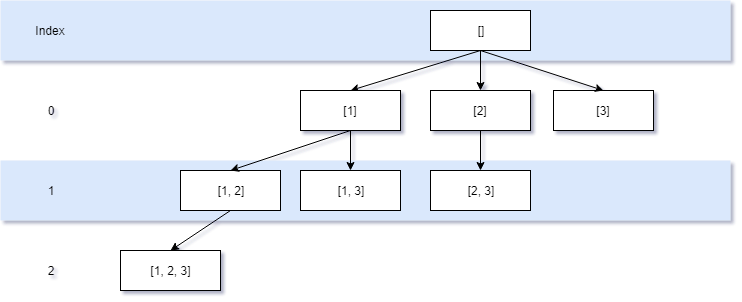

The diagram above was exported from draw.io. Its source (the exported page's mxGraphModel, read from the mxfile embedded in the PNG):
<mxGraphModel dx="782" dy="467" grid="1" gridSize="10" guides="1" tooltips="1" connect="1" arrows="1" fold="1" page="1" pageScale="1" pageWidth="827" pageHeight="1169" math="0" shadow="0">
  <root>
    <mxCell id="0" />
    <mxCell id="1" parent="0" />
    <mxCell id="-lsvyFG8yO6DC1nW5Myw-28" value="" style="rounded=0;whiteSpace=wrap;html=1;fillColor=#dae8fc;strokeColor=none;" vertex="1" parent="1">
      <mxGeometry x="10" y="80" width="730" height="60" as="geometry" />
    </mxCell>
    <mxCell id="-lsvyFG8yO6DC1nW5Myw-29" value="" style="rounded=0;whiteSpace=wrap;html=1;fillColor=#dae8fc;strokeColor=none;" vertex="1" parent="1">
      <mxGeometry x="10" y="240" width="730" height="60" as="geometry" />
    </mxCell>
    <mxCell id="-lsvyFG8yO6DC1nW5Myw-11" style="edgeStyle=none;rounded=0;orthogonalLoop=1;jettySize=auto;html=1;exitX=0.5;exitY=1;exitDx=0;exitDy=0;entryX=0.5;entryY=0;entryDx=0;entryDy=0;" edge="1" parent="1" source="-lsvyFG8yO6DC1nW5Myw-7" target="-lsvyFG8yO6DC1nW5Myw-8">
      <mxGeometry relative="1" as="geometry" />
    </mxCell>
    <mxCell id="-lsvyFG8yO6DC1nW5Myw-7" value="[]" style="whiteSpace=wrap;html=1;" vertex="1" parent="1">
      <mxGeometry x="440" y="90" width="100" height="40" as="geometry" />
    </mxCell>
    <mxCell id="-lsvyFG8yO6DC1nW5Myw-8" value="[1]" style="whiteSpace=wrap;html=1;" vertex="1" parent="1">
      <mxGeometry x="310" y="170" width="100" height="40" as="geometry" />
    </mxCell>
    <mxCell id="-lsvyFG8yO6DC1nW5Myw-9" value="[2]" style="whiteSpace=wrap;html=1;" vertex="1" parent="1">
      <mxGeometry x="440" y="170" width="100" height="40" as="geometry" />
    </mxCell>
    <mxCell id="-lsvyFG8yO6DC1nW5Myw-10" value="[3]" style="whiteSpace=wrap;html=1;" vertex="1" parent="1">
      <mxGeometry x="563" y="170" width="100" height="40" as="geometry" />
    </mxCell>
    <mxCell id="-lsvyFG8yO6DC1nW5Myw-12" style="edgeStyle=none;rounded=0;orthogonalLoop=1;jettySize=auto;html=1;exitX=0.5;exitY=1;exitDx=0;exitDy=0;entryX=0.5;entryY=0;entryDx=0;entryDy=0;" edge="1" parent="1" source="-lsvyFG8yO6DC1nW5Myw-7" target="-lsvyFG8yO6DC1nW5Myw-9">
      <mxGeometry relative="1" as="geometry">
        <mxPoint x="500" y="140" as="sourcePoint" />
        <mxPoint x="370" y="180" as="targetPoint" />
      </mxGeometry>
    </mxCell>
    <mxCell id="-lsvyFG8yO6DC1nW5Myw-13" style="edgeStyle=none;rounded=0;orthogonalLoop=1;jettySize=auto;html=1;exitX=0.5;exitY=1;exitDx=0;exitDy=0;entryX=0.5;entryY=0;entryDx=0;entryDy=0;" edge="1" parent="1" source="-lsvyFG8yO6DC1nW5Myw-7" target="-lsvyFG8yO6DC1nW5Myw-10">
      <mxGeometry relative="1" as="geometry">
        <mxPoint x="500" y="140" as="sourcePoint" />
        <mxPoint x="500" y="180" as="targetPoint" />
      </mxGeometry>
    </mxCell>
    <mxCell id="-lsvyFG8yO6DC1nW5Myw-14" value="[1, 2]" style="whiteSpace=wrap;html=1;" vertex="1" parent="1">
      <mxGeometry x="190" y="250" width="100" height="40" as="geometry" />
    </mxCell>
    <mxCell id="-lsvyFG8yO6DC1nW5Myw-15" value="[1, 3]" style="whiteSpace=wrap;html=1;" vertex="1" parent="1">
      <mxGeometry x="310" y="250" width="100" height="40" as="geometry" />
    </mxCell>
    <mxCell id="-lsvyFG8yO6DC1nW5Myw-16" value="[2, 3]" style="whiteSpace=wrap;html=1;" vertex="1" parent="1">
      <mxGeometry x="440" y="250" width="100" height="40" as="geometry" />
    </mxCell>
    <mxCell id="-lsvyFG8yO6DC1nW5Myw-17" value="[1, 2, 3]" style="whiteSpace=wrap;html=1;" vertex="1" parent="1">
      <mxGeometry x="130" y="330" width="100" height="40" as="geometry" />
    </mxCell>
    <mxCell id="-lsvyFG8yO6DC1nW5Myw-18" style="edgeStyle=none;rounded=0;orthogonalLoop=1;jettySize=auto;html=1;exitX=0.5;exitY=1;exitDx=0;exitDy=0;entryX=0.5;entryY=0;entryDx=0;entryDy=0;" edge="1" parent="1" source="-lsvyFG8yO6DC1nW5Myw-8" target="-lsvyFG8yO6DC1nW5Myw-14">
      <mxGeometry relative="1" as="geometry">
        <mxPoint x="500" y="140" as="sourcePoint" />
        <mxPoint x="370" y="180" as="targetPoint" />
      </mxGeometry>
    </mxCell>
    <mxCell id="-lsvyFG8yO6DC1nW5Myw-19" style="edgeStyle=none;rounded=0;orthogonalLoop=1;jettySize=auto;html=1;exitX=0.5;exitY=1;exitDx=0;exitDy=0;entryX=0.5;entryY=0;entryDx=0;entryDy=0;" edge="1" parent="1" source="-lsvyFG8yO6DC1nW5Myw-14" target="-lsvyFG8yO6DC1nW5Myw-17">
      <mxGeometry relative="1" as="geometry">
        <mxPoint x="370" y="220" as="sourcePoint" />
        <mxPoint x="250" y="260" as="targetPoint" />
      </mxGeometry>
    </mxCell>
    <mxCell id="-lsvyFG8yO6DC1nW5Myw-20" style="edgeStyle=none;rounded=0;orthogonalLoop=1;jettySize=auto;html=1;exitX=0.5;exitY=1;exitDx=0;exitDy=0;entryX=0.5;entryY=0;entryDx=0;entryDy=0;" edge="1" parent="1" source="-lsvyFG8yO6DC1nW5Myw-8" target="-lsvyFG8yO6DC1nW5Myw-15">
      <mxGeometry relative="1" as="geometry">
        <mxPoint x="370" y="220" as="sourcePoint" />
        <mxPoint x="250" y="260" as="targetPoint" />
      </mxGeometry>
    </mxCell>
    <mxCell id="-lsvyFG8yO6DC1nW5Myw-21" style="edgeStyle=none;rounded=0;orthogonalLoop=1;jettySize=auto;html=1;exitX=0.5;exitY=1;exitDx=0;exitDy=0;entryX=0.5;entryY=0;entryDx=0;entryDy=0;" edge="1" parent="1" source="-lsvyFG8yO6DC1nW5Myw-9" target="-lsvyFG8yO6DC1nW5Myw-16">
      <mxGeometry relative="1" as="geometry">
        <mxPoint x="370" y="220" as="sourcePoint" />
        <mxPoint x="370" y="260" as="targetPoint" />
      </mxGeometry>
    </mxCell>
    <mxCell id="-lsvyFG8yO6DC1nW5Myw-22" value="0" style="text;html=1;strokeColor=none;fillColor=none;align=center;verticalAlign=middle;whiteSpace=wrap;rounded=0;" vertex="1" parent="1">
      <mxGeometry x="40" y="180" width="40" height="20" as="geometry" />
    </mxCell>
    <mxCell id="-lsvyFG8yO6DC1nW5Myw-23" value="1" style="text;html=1;strokeColor=none;fillColor=none;align=center;verticalAlign=middle;whiteSpace=wrap;rounded=0;" vertex="1" parent="1">
      <mxGeometry x="40" y="260" width="40" height="20" as="geometry" />
    </mxCell>
    <mxCell id="-lsvyFG8yO6DC1nW5Myw-26" value="2" style="text;html=1;strokeColor=none;fillColor=none;align=center;verticalAlign=middle;whiteSpace=wrap;rounded=0;" vertex="1" parent="1">
      <mxGeometry x="40" y="340" width="40" height="20" as="geometry" />
    </mxCell>
    <mxCell id="-lsvyFG8yO6DC1nW5Myw-27" value="Index" style="text;html=1;strokeColor=none;fillColor=none;align=center;verticalAlign=middle;whiteSpace=wrap;rounded=0;" vertex="1" parent="1">
      <mxGeometry x="40" y="100" width="40" height="20" as="geometry" />
    </mxCell>
  </root>
</mxGraphModel>